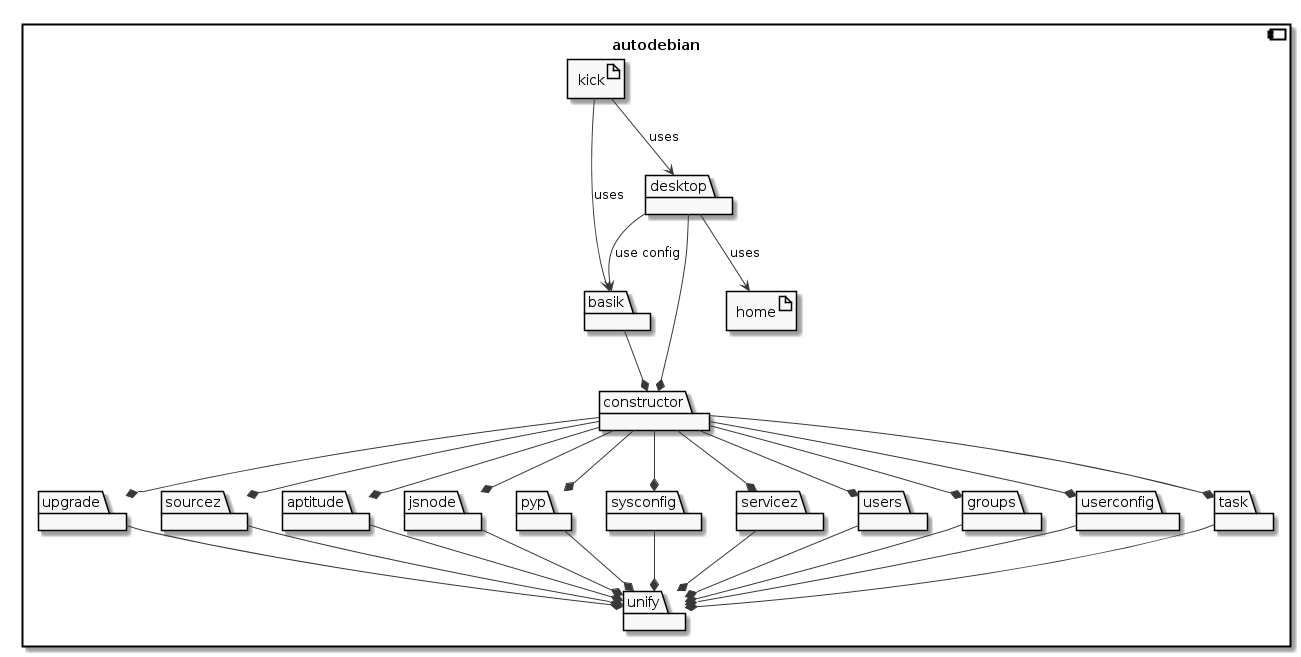

The diagram above was rendered by PlantUML. Its source (embedded in the PNG):
@startuml
'Use plantuml to view this file as an image: http://plantuml.com'

skinparam monochrome true

component autodebian {

  package unify

  package upgrade

  package sourcez

  package aptitude

  package jsnode

  package pyp

  package sysconfig

  package servicez

  package users

  package groups

  package userconfig

  package task

  package constructor

  package desktop

  package basik

  artifact home

  artifact kick

  upgrade --* unify

  sourcez --* unify

  aptitude --* unify

  jsnode --* unify

  pyp --* unify

  sysconfig --* unify

  servicez --* unify

  users --* unify

  groups --* unify

  userconfig --* unify

  task --* unify

  constructor --* upgrade

  constructor --* sourcez

  constructor --* aptitude

  constructor --* jsnode

  constructor --* pyp

  constructor --* sysconfig

  constructor --* servicez

  constructor --* users

  constructor --* groups

  constructor --* userconfig

  constructor --* task

  basik --* constructor

  desktop --* constructor

  desktop --> basik : use config

  desktop --> home : uses

  kick --> basik : uses

  kick --> desktop : uses

}
@enduml